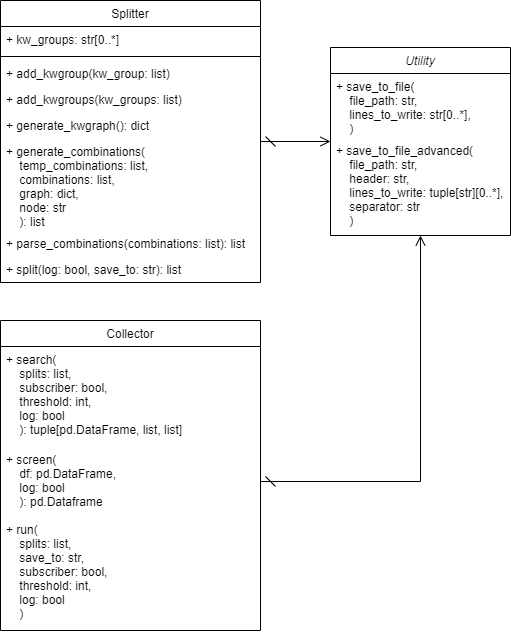

The diagram above was exported from draw.io. Its source (the exported page's mxGraphModel, read from the mxfile embedded in the PNG):
<mxGraphModel dx="904" dy="1101" grid="1" gridSize="10" guides="1" tooltips="1" connect="1" arrows="1" fold="1" page="1" pageScale="1" pageWidth="827" pageHeight="1169" math="0" shadow="0">
  <root>
    <mxCell id="WIyWlLk6GJQsqaUBKTNV-0" />
    <mxCell id="WIyWlLk6GJQsqaUBKTNV-1" parent="WIyWlLk6GJQsqaUBKTNV-0" />
    <mxCell id="zkfFHV4jXpPFQw0GAbJ--6" value="Splitter" style="swimlane;fontStyle=0;align=center;verticalAlign=top;childLayout=stackLayout;horizontal=1;startSize=26;horizontalStack=0;resizeParent=1;resizeLast=0;collapsible=1;marginBottom=0;rounded=0;shadow=0;strokeWidth=1;" parent="WIyWlLk6GJQsqaUBKTNV-1" vertex="1">
      <mxGeometry x="190" y="160" width="260" height="282" as="geometry">
        <mxRectangle x="130" y="380" width="160" height="26" as="alternateBounds" />
      </mxGeometry>
    </mxCell>
    <mxCell id="zkfFHV4jXpPFQw0GAbJ--7" value="+ kw_groups: str[0..*] " style="text;align=left;verticalAlign=top;spacingLeft=4;spacingRight=4;overflow=hidden;rotatable=0;points=[[0,0.5],[1,0.5]];portConstraint=eastwest;" parent="zkfFHV4jXpPFQw0GAbJ--6" vertex="1">
      <mxGeometry y="26" width="260" height="26" as="geometry" />
    </mxCell>
    <mxCell id="zkfFHV4jXpPFQw0GAbJ--9" value="" style="line;html=1;strokeWidth=1;align=left;verticalAlign=middle;spacingTop=-1;spacingLeft=3;spacingRight=3;rotatable=0;labelPosition=right;points=[];portConstraint=eastwest;" parent="zkfFHV4jXpPFQw0GAbJ--6" vertex="1">
      <mxGeometry y="52" width="260" height="8" as="geometry" />
    </mxCell>
    <mxCell id="zkfFHV4jXpPFQw0GAbJ--11" value="+ add_kwgroup(kw_group: list)" style="text;align=left;verticalAlign=top;spacingLeft=4;spacingRight=4;overflow=hidden;rotatable=0;points=[[0,0.5],[1,0.5]];portConstraint=eastwest;" parent="zkfFHV4jXpPFQw0GAbJ--6" vertex="1">
      <mxGeometry y="60" width="260" height="26" as="geometry" />
    </mxCell>
    <mxCell id="QXw_1s5Qy9AIc-AaUFe3-7" value="+ add_kwgroups(kw_groups: list)" style="text;align=left;verticalAlign=top;spacingLeft=4;spacingRight=4;overflow=hidden;rotatable=0;points=[[0,0.5],[1,0.5]];portConstraint=eastwest;" parent="zkfFHV4jXpPFQw0GAbJ--6" vertex="1">
      <mxGeometry y="86" width="260" height="26" as="geometry" />
    </mxCell>
    <mxCell id="QXw_1s5Qy9AIc-AaUFe3-8" value="+ generate_kwgraph(): dict" style="text;align=left;verticalAlign=top;spacingLeft=4;spacingRight=4;overflow=hidden;rotatable=0;points=[[0,0.5],[1,0.5]];portConstraint=eastwest;" parent="zkfFHV4jXpPFQw0GAbJ--6" vertex="1">
      <mxGeometry y="112" width="260" height="26" as="geometry" />
    </mxCell>
    <mxCell id="QXw_1s5Qy9AIc-AaUFe3-9" value="+ generate_combinations(&#10;    temp_combinations: list,&#10;    combinations: list,&#10;    graph: dict,&#10;    node: str&#10;    ): list" style="text;align=left;verticalAlign=top;spacingLeft=4;spacingRight=4;overflow=hidden;rotatable=0;points=[[0,0.5],[1,0.5]];portConstraint=eastwest;" parent="zkfFHV4jXpPFQw0GAbJ--6" vertex="1">
      <mxGeometry y="138" width="260" height="92" as="geometry" />
    </mxCell>
    <mxCell id="QXw_1s5Qy9AIc-AaUFe3-10" value="+ parse_combinations(combinations: list): list" style="text;align=left;verticalAlign=top;spacingLeft=4;spacingRight=4;overflow=hidden;rotatable=0;points=[[0,0.5],[1,0.5]];portConstraint=eastwest;" parent="zkfFHV4jXpPFQw0GAbJ--6" vertex="1">
      <mxGeometry y="230" width="260" height="26" as="geometry" />
    </mxCell>
    <mxCell id="QXw_1s5Qy9AIc-AaUFe3-0" value="+ split(log: bool, save_to: str): list" style="text;align=left;verticalAlign=top;spacingLeft=4;spacingRight=4;overflow=hidden;rotatable=0;points=[[0,0.5],[1,0.5]];portConstraint=eastwest;" parent="zkfFHV4jXpPFQw0GAbJ--6" vertex="1">
      <mxGeometry y="256" width="260" height="26" as="geometry" />
    </mxCell>
    <mxCell id="QXw_1s5Qy9AIc-AaUFe3-1" value="Utility" style="swimlane;fontStyle=2;align=center;verticalAlign=top;childLayout=stackLayout;horizontal=1;startSize=26;horizontalStack=0;resizeParent=1;resizeLast=0;collapsible=1;marginBottom=0;rounded=0;shadow=0;strokeWidth=1;" parent="WIyWlLk6GJQsqaUBKTNV-1" vertex="1">
      <mxGeometry x="520" y="207" width="180" height="188" as="geometry">
        <mxRectangle x="130" y="380" width="160" height="26" as="alternateBounds" />
      </mxGeometry>
    </mxCell>
    <mxCell id="QXw_1s5Qy9AIc-AaUFe3-4" value="+ save_to_file(&#10;    file_path: str, &#10;    lines_to_write: str[0..*],&#10;    )" style="text;align=left;verticalAlign=top;spacingLeft=4;spacingRight=4;overflow=hidden;rotatable=0;points=[[0,0.5],[1,0.5]];portConstraint=eastwest;" parent="QXw_1s5Qy9AIc-AaUFe3-1" vertex="1">
      <mxGeometry y="26" width="180" height="64" as="geometry" />
    </mxCell>
    <mxCell id="m9mbFNkMi08jJO7LVAYH-0" value="+ save_to_file_advanced(&#10;    file_path: str,&#10;    header: str,&#10;    lines_to_write: tuple[str][0..*],&#10;    separator: str&#10;    )" style="text;align=left;verticalAlign=top;spacingLeft=4;spacingRight=4;overflow=hidden;rotatable=0;points=[[0,0.5],[1,0.5]];portConstraint=eastwest;" vertex="1" parent="QXw_1s5Qy9AIc-AaUFe3-1">
      <mxGeometry y="90" width="180" height="90" as="geometry" />
    </mxCell>
    <mxCell id="QXw_1s5Qy9AIc-AaUFe3-6" value="" style="edgeStyle=orthogonalEdgeStyle;rounded=0;orthogonalLoop=1;jettySize=auto;html=1;endArrow=open;endFill=0;startArrow=dash;startFill=0;endSize=8;startSize=8;" parent="WIyWlLk6GJQsqaUBKTNV-1" source="zkfFHV4jXpPFQw0GAbJ--6" target="QXw_1s5Qy9AIc-AaUFe3-1" edge="1">
      <mxGeometry relative="1" as="geometry" />
    </mxCell>
    <mxCell id="m9mbFNkMi08jJO7LVAYH-1" value="Collector" style="swimlane;fontStyle=0;align=center;verticalAlign=top;childLayout=stackLayout;horizontal=1;startSize=26;horizontalStack=0;resizeParent=1;resizeLast=0;collapsible=1;marginBottom=0;rounded=0;shadow=0;strokeWidth=1;" vertex="1" parent="WIyWlLk6GJQsqaUBKTNV-1">
      <mxGeometry x="190" y="480" width="260" height="310" as="geometry">
        <mxRectangle x="130" y="380" width="160" height="26" as="alternateBounds" />
      </mxGeometry>
    </mxCell>
    <mxCell id="m9mbFNkMi08jJO7LVAYH-4" value="+ search(&#10;    splits: list,&#10;    subscriber: bool, &#10;    threshold: int,&#10;    log: bool&#10;    ): tuple[pd.DataFrame, list, list]" style="text;align=left;verticalAlign=top;spacingLeft=4;spacingRight=4;overflow=hidden;rotatable=0;points=[[0,0.5],[1,0.5]];portConstraint=eastwest;" vertex="1" parent="m9mbFNkMi08jJO7LVAYH-1">
      <mxGeometry y="26" width="260" height="100" as="geometry" />
    </mxCell>
    <mxCell id="m9mbFNkMi08jJO7LVAYH-5" value="+ screen(&#10;    df: pd.DataFrame, &#10;    log: bool&#10;    ): pd.Dataframe" style="text;align=left;verticalAlign=top;spacingLeft=4;spacingRight=4;overflow=hidden;rotatable=0;points=[[0,0.5],[1,0.5]];portConstraint=eastwest;" vertex="1" parent="m9mbFNkMi08jJO7LVAYH-1">
      <mxGeometry y="126" width="260" height="70" as="geometry" />
    </mxCell>
    <mxCell id="m9mbFNkMi08jJO7LVAYH-6" value="+ run(&#10;    splits: list,&#10;    save_to: str,&#10;    subscriber: bool,&#10;    threshold: int,&#10;    log: bool&#10;    )" style="text;align=left;verticalAlign=top;spacingLeft=4;spacingRight=4;overflow=hidden;rotatable=0;points=[[0,0.5],[1,0.5]];portConstraint=eastwest;" vertex="1" parent="m9mbFNkMi08jJO7LVAYH-1">
      <mxGeometry y="196" width="260" height="110" as="geometry" />
    </mxCell>
    <mxCell id="m9mbFNkMi08jJO7LVAYH-10" style="edgeStyle=orthogonalEdgeStyle;rounded=0;orthogonalLoop=1;jettySize=auto;html=1;exitX=1;exitY=0.5;exitDx=0;exitDy=0;endArrow=open;endFill=0;startArrow=dash;startFill=0;endSize=8;startSize=8;" edge="1" parent="WIyWlLk6GJQsqaUBKTNV-1" source="m9mbFNkMi08jJO7LVAYH-5" target="QXw_1s5Qy9AIc-AaUFe3-1">
      <mxGeometry relative="1" as="geometry" />
    </mxCell>
  </root>
</mxGraphModel>